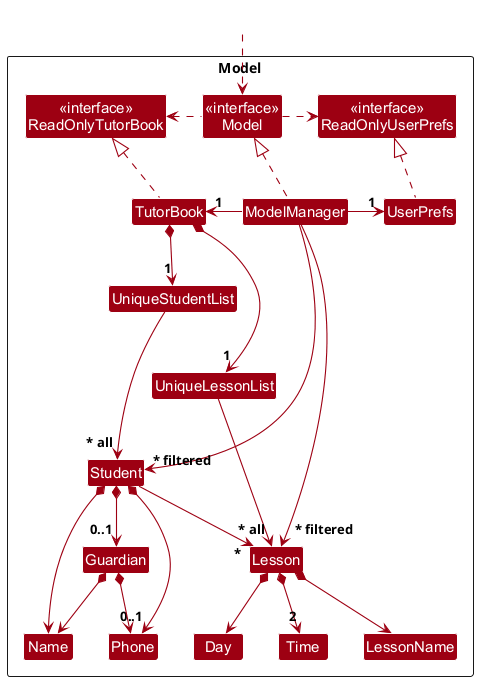

The diagram above was rendered by PlantUML. Its source (embedded in the PNG):
@startuml
!include style.puml
skinparam arrowThickness 1.1
skinparam arrowColor MODEL_COLOR
skinparam classBackgroundColor MODEL_COLOR

Package Model as ModelPackage <<Rectangle>>{
Class "<<interface>>\nReadOnlyTutorBook" as ReadOnlyTutorBook
Class "<<interface>>\nReadOnlyUserPrefs" as ReadOnlyUserPrefs
Class "<<interface>>\nModel" as Model
Class TutorBook
Class ModelManager
Class UserPrefs

Class UniqueStudentList
Class UniqueLessonList
Class Student
Class Guardian
Class Name
Class Phone
Class Lesson
Class LessonName
Class Day
Class Time

Class I #FFFFFF
}

Class HiddenOutside #FFFFFF
HiddenOutside ..> Model

TutorBook .up.|> ReadOnlyTutorBook

ModelManager .up.|> Model
Model .right.> ReadOnlyUserPrefs
Model .left.> ReadOnlyTutorBook
ModelManager -left-> "1" TutorBook
ModelManager -right-> "1" UserPrefs
UserPrefs .up.|> ReadOnlyUserPrefs

TutorBook *--> "1" UniqueStudentList
TutorBook *--> "1" UniqueLessonList
UniqueStudentList --> "~* all" Student
UniqueLessonList --> "~* all" Lesson
Student *--> Name
Student *--> "0..1" Phone
Student *--> "0..1" Guardian
Student --> "*" Lesson
Guardian *--> Name
Guardian *--> Phone
Lesson *--> LessonName
Lesson *--> Day
Lesson *--> "2" Time

Student -[hidden]up--> I
UniqueStudentList -[hidden]right-> I

Name -[hidden]right-> Phone
LessonName -[hidden]right-> Day
Day -[hidden]right-> Time

ModelManager --> "~* filtered" Student
ModelManager --> "~* filtered" Lesson
@enduml